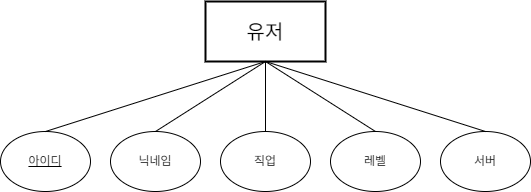

The diagram above was exported from draw.io. Its source (the exported page's mxGraphModel, read from the mxfile embedded in the PNG):
<mxGraphModel dx="1489" dy="877" grid="1" gridSize="10" guides="1" tooltips="1" connect="1" arrows="1" fold="1" page="1" pageScale="1" pageWidth="1600" pageHeight="1200" math="0" shadow="0">
  <root>
    <mxCell id="0" />
    <mxCell id="1" parent="0" />
    <mxCell id="Z12YxaJgjOruOtdZLA6a-3" value="유저" style="rounded=0;whiteSpace=wrap;html=1;fontSize=20;strokeWidth=2;" parent="1" vertex="1">
      <mxGeometry x="880" y="440" width="120" height="60" as="geometry" />
    </mxCell>
    <mxCell id="Jz-IWxOB1-xtW_7BI58x-4" value="&lt;u&gt;아이디&lt;/u&gt;" style="ellipse;whiteSpace=wrap;html=1;" vertex="1" parent="1">
      <mxGeometry x="675" y="570" width="90" height="60" as="geometry" />
    </mxCell>
    <mxCell id="Jz-IWxOB1-xtW_7BI58x-6" value="닉네임" style="ellipse;whiteSpace=wrap;html=1;" vertex="1" parent="1">
      <mxGeometry x="785" y="570" width="90" height="60" as="geometry" />
    </mxCell>
    <mxCell id="Jz-IWxOB1-xtW_7BI58x-7" value="직업" style="ellipse;whiteSpace=wrap;html=1;" vertex="1" parent="1">
      <mxGeometry x="895" y="570" width="90" height="60" as="geometry" />
    </mxCell>
    <mxCell id="Jz-IWxOB1-xtW_7BI58x-8" value="레벨" style="ellipse;whiteSpace=wrap;html=1;" vertex="1" parent="1">
      <mxGeometry x="1005" y="570" width="90" height="60" as="geometry" />
    </mxCell>
    <mxCell id="Jz-IWxOB1-xtW_7BI58x-9" value="서버" style="ellipse;whiteSpace=wrap;html=1;" vertex="1" parent="1">
      <mxGeometry x="1115" y="570" width="90" height="60" as="geometry" />
    </mxCell>
    <mxCell id="Jz-IWxOB1-xtW_7BI58x-11" value="" style="endArrow=none;html=1;rounded=0;fontSize=12;startSize=8;endSize=8;curved=1;entryX=0.5;entryY=1;entryDx=0;entryDy=0;exitX=0.5;exitY=0;exitDx=0;exitDy=0;" edge="1" parent="1" source="Jz-IWxOB1-xtW_7BI58x-4" target="Z12YxaJgjOruOtdZLA6a-3">
      <mxGeometry width="50" height="50" relative="1" as="geometry">
        <mxPoint x="715" y="530" as="sourcePoint" />
        <mxPoint x="765" y="480" as="targetPoint" />
      </mxGeometry>
    </mxCell>
    <mxCell id="Jz-IWxOB1-xtW_7BI58x-13" value="" style="endArrow=none;html=1;rounded=0;fontSize=12;startSize=8;endSize=8;curved=1;exitX=0.5;exitY=0;exitDx=0;exitDy=0;entryX=0.5;entryY=1;entryDx=0;entryDy=0;" edge="1" parent="1" source="Jz-IWxOB1-xtW_7BI58x-6" target="Z12YxaJgjOruOtdZLA6a-3">
      <mxGeometry width="50" height="50" relative="1" as="geometry">
        <mxPoint x="730" y="580" as="sourcePoint" />
        <mxPoint x="950" y="530" as="targetPoint" />
      </mxGeometry>
    </mxCell>
    <mxCell id="Jz-IWxOB1-xtW_7BI58x-14" value="" style="endArrow=none;html=1;rounded=0;fontSize=12;startSize=8;endSize=8;curved=1;entryX=0.5;entryY=1;entryDx=0;entryDy=0;exitX=0.5;exitY=0;exitDx=0;exitDy=0;" edge="1" parent="1" source="Jz-IWxOB1-xtW_7BI58x-7" target="Z12YxaJgjOruOtdZLA6a-3">
      <mxGeometry width="50" height="50" relative="1" as="geometry">
        <mxPoint x="740" y="590" as="sourcePoint" />
        <mxPoint x="960" y="520" as="targetPoint" />
      </mxGeometry>
    </mxCell>
    <mxCell id="Jz-IWxOB1-xtW_7BI58x-15" value="" style="endArrow=none;html=1;rounded=0;fontSize=12;startSize=8;endSize=8;curved=1;exitX=0.5;exitY=0;exitDx=0;exitDy=0;" edge="1" parent="1" source="Jz-IWxOB1-xtW_7BI58x-8">
      <mxGeometry width="50" height="50" relative="1" as="geometry">
        <mxPoint x="750" y="600" as="sourcePoint" />
        <mxPoint x="940" y="500" as="targetPoint" />
      </mxGeometry>
    </mxCell>
    <mxCell id="Jz-IWxOB1-xtW_7BI58x-16" value="" style="endArrow=none;html=1;rounded=0;fontSize=12;startSize=8;endSize=8;curved=1;exitX=0.5;exitY=0;exitDx=0;exitDy=0;" edge="1" parent="1" source="Jz-IWxOB1-xtW_7BI58x-9">
      <mxGeometry width="50" height="50" relative="1" as="geometry">
        <mxPoint x="760" y="610" as="sourcePoint" />
        <mxPoint x="940" y="500" as="targetPoint" />
      </mxGeometry>
    </mxCell>
  </root>
</mxGraphModel>